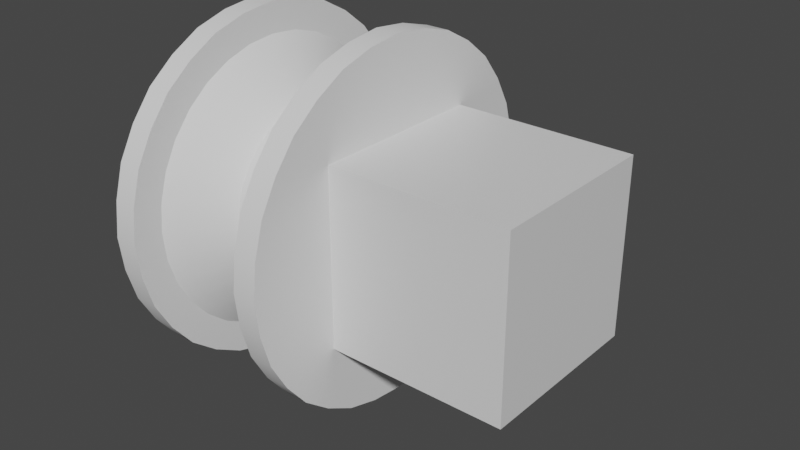 # Source: roller.blend  (saved by Blender 2.92.15; exported with 4.5.12 LTS)
import bpy
from mathutils import Matrix  # noqa: F401  (used for matrix-valued properties, if any)

bpy.ops.wm.read_factory_settings(use_empty=True)
scene = bpy.context.scene
scene.name = 'Scene'

# ---- collections
col_collection = bpy.data.collections.new('Collection'); scene.collection.children.link(col_collection)

# ---- materials (node trees are filled in below, after node groups)
mat_material = bpy.data.materials.new('Material')
mat_material.alpha_threshold = 0.0
mat_material.use_transparent_shadow = False
mat_material.line_color = (0.0, 0.0, 0.0, 1.0)

# ---- node groups
ng_auto_smooth = bpy.data.node_groups.new('Auto Smooth', 'GeometryNodeTree')
_s = ng_auto_smooth.interface.new_socket(name='Geometry', in_out='OUTPUT', socket_type='NodeSocketGeometry')
_s = ng_auto_smooth.interface.new_socket(name='Geometry', in_out='INPUT', socket_type='NodeSocketGeometry')
_s = ng_auto_smooth.interface.new_socket(name='Angle', in_out='INPUT', socket_type='NodeSocketFloat')
_s.subtype = 'ANGLE'
_s.min_value = 0.0
_s.max_value = 3.142
ng_auto_smooth.is_modifier = True
_N = ng_auto_smooth.nodes; _L = ng_auto_smooth.links
n0 = _N.new('NodeGroupOutput'); n0.name = 'Group Output'; n0.location = (480, -100)
n1 = _N.new('NodeGroupInput'); n1.name = 'Group Input'; n1.location = (-420, -300)
n2 = _N.new('NodeGroupInput'); n2.name = 'Group Input.001'; n2.location = (-60, -100)
n3 = _N.new('GeometryNodeSetShadeSmooth'); n3.name = 'Set Shade Smooth'; n3.location = (120, -100)
n3.domain = 'EDGE'
n4 = _N.new('GeometryNodeSetShadeSmooth'); n4.name = 'Set Shade Smooth.001'; n4.location = (300, -100)
n5 = _N.new('GeometryNodeInputMeshEdgeAngle'); n5.name = 'Edge Angle'; n5.location = (-420, -220)
n6 = _N.new('GeometryNodeInputEdgeSmooth'); n6.name = 'Is Edge Smooth'; n6.location = (-60, -160)
n7 = _N.new('GeometryNodeInputShadeSmooth'); n7.name = 'Is Face Smooth'; n7.location = (-240, -340)
n8 = _N.new('FunctionNodeBooleanMath'); n8.name = 'Boolean Math'; n8.location = (-60, -220)
n9 = _N.new('FunctionNodeCompare'); n9.name = 'Compare'; n9.location = (-240, -180)
n9.operation = 'LESS_EQUAL'
_L.new(n5.outputs[0], n9.inputs[0])
_L.new(n4.outputs[0], n0.inputs[0])
_L.new(n1.outputs[1], n9.inputs[1])
_L.new(n9.outputs[0], n8.inputs[0])
_L.new(n7.outputs[0], n8.inputs[1])
_L.new(n2.outputs[0], n3.inputs[0])
_L.new(n6.outputs[0], n3.inputs[1])
_L.new(n3.outputs[0], n4.inputs[0])
_L.new(n8.outputs[0], n3.inputs[2])
n0.is_active_output = True

# ---- material node trees
mat_material.use_nodes = True; mat_material.node_tree.nodes.clear()
_N = mat_material.node_tree.nodes; _L = mat_material.node_tree.links
n0 = _N.new('ShaderNodeOutputMaterial'); n0.name = 'Material Output'; n0.location = (300, 300)
n1 = _N.new('ShaderNodeBsdfPrincipled'); n1.name = 'Principled BSDF'; n1.location = (10, 300)
n1.distribution = 'GGX'
n1.subsurface_method = 'BURLEY'
n1.inputs[2].default_value = 0.4
n1.inputs[3].default_value = 1.45
n1.inputs[27].default_value = (0.0, 0.0, 0.0, 1.0)
n1.inputs[28].default_value = 1.0
_L.new(n1.outputs[0], n0.inputs[0])
n0.is_active_output = True

# ---- world
world_world = bpy.data.worlds.new('World'); scene.world = world_world
world_world.use_nodes = True; world_world.node_tree.nodes.clear()
_N = world_world.node_tree.nodes; _L = world_world.node_tree.links
n0 = _N.new('ShaderNodeOutputWorld'); n0.name = 'World Output'; n0.location = (300, 300)
n1 = _N.new('ShaderNodeBackground'); n1.name = 'Background'; n1.location = (10, 300)
n1.inputs[0].default_value = (0.05088, 0.05088, 0.05088, 1.0)
_L.new(n1.outputs[0], n0.inputs[0])
n0.is_active_output = True
world_world.color = (0.05088, 0.05088, 0.05088)
world_world.use_sun_shadow = False
world_world.sun_shadow_jitter_overblur = 0.0

# ---- meshes
me_cube = bpy.data.meshes.new('Cube')
me_cube.from_pydata([(0.5, 0.5, 0.5), (0.5, 0.5, -0.5), (0.5, -0.5, 0.5), (0.5, -0.5, -0.5), (-0.5171, 0.5, 0.5), (-0.5171, 0.5, -0.5), (-0.5171, -0.5, 0.5), (-0.5171, -0.5, -0.5), (-1.5, 0.5, 0.5), (-1.5, 0.5, -0.5), (-1.5, -0.5, 0.5), (-1.5, -0.5, -0.5), (-1.427, 0.5, -0.5), (-1.427, -0.5, -0.5), (-1.427, -0.5, 0.5), (-1.427, 0.5, 0.5)], [], [(0, 4, 6, 2), (3, 2, 6, 7), (7, 6, 4, 5), (5, 1, 3, 7), (1, 0, 2, 3), (5, 4, 0, 1), (11, 9, 8, 10), (13, 14, 15, 12), (8, 9, 12, 15), (9, 11, 13, 12), (10, 8, 15, 14), (11, 10, 14, 13)])
_uv = me_cube.uv_layers.new(name='UVMap')
_uv.uv.foreach_set('vector', [0.625, 0.5, 0.875, 0.5, 0.875, 0.75, 0.625, 0.75, 0.375, 0.75, 0.625, 0.75, 0.625, 1.0, 0.375, 1.0, 0.375, 0.0, 0.625, 0.0, 0.625, 0.25, 0.375, 0.25, 0.125, 0.5, 0.375, 0.5, 0.375, 0.75, 0.125, 0.75, 0.375, 0.5, 0.625, 0.5, 0.625, 0.75, 0.375, 0.75, 0.375, 0.25, 0.625, 0.25, 0.625, 0.5, 0.375, 0.5, 0.375, 0.0, 0.375, 0.25, 0.625, 0.25, 0.625, 0.0, 0.375, 0.0, 0.625, 0.0, 0.625, 0.25, 0.375, 0.25, 0.625, 0.25, 0.375, 0.25, 0.375, 0.25, 0.625, 0.25, 0.375, 0.25, 0.375, 0.0, 0.375, 0.0, 0.375, 0.25, 0.625, 0.0, 0.625, 0.25, 0.625, 0.25, 0.625, 0.0, 0.375, 0.0, 0.625, 0.0, 0.625, 0.0, 0.375, 0.0])
me_cube.materials.append(mat_material)
me_cube.use_remesh_preserve_volume = False
me_cube.use_remesh_preserve_attributes = False
me_cube.use_mirror_vertex_groups = False
me_cube.update()
me_cylinder = bpy.data.meshes.new('Cylinder')
me_cylinder.from_pydata([(1.705e-07, 1.003, -0.1456), (-1.941e-07, 1.003, -0.01151), (0.1951, 0.9808, -0.1456), (0.1951, 0.9808, -0.01151), (0.3839, 0.9268, -0.1456), (0.3839, 0.9268, -0.01151), (0.5556, 0.8315, -0.1456), (0.5556, 0.8315, -0.01151), (0.7093, 0.7093, -0.1456), (0.7093, 0.7093, -0.01151), (0.8315, 0.5556, -0.1456), (0.8315, 0.5556, -0.01151), (0.9268, 0.3839, -0.1456), (0.9268, 0.3839, -0.01151), (0.9808, 0.1951, -0.1456), (0.9808, 0.1951, -0.01151), (1.003, -4.505e-08, -0.1456), (1.003, 2.065e-07, -0.01151), (0.9808, -0.1951, -0.1456), (0.9808, -0.1951, -0.01151), (0.9268, -0.3839, -0.1456), (0.9268, -0.3839, -0.01151), (0.8315, -0.5556, -0.1456), (0.8315, -0.5556, -0.01151), (0.7093, -0.7093, -0.1456), (0.7093, -0.7093, -0.01151), (0.5556, -0.8315, -0.1456), (0.5556, -0.8315, -0.01151), (0.3839, -0.9268, -0.1456), (0.3839, -0.9268, -0.01151), (0.1951, -0.9808, -0.1456), (0.1951, -0.9808, -0.01151), (-1.564e-07, -1.003, -0.1456), (-5.209e-07, -1.003, -0.01151), (-0.1951, -0.9808, -0.1456), (-0.1951, -0.9808, -0.01151), (-0.3839, -0.9268, -0.1456), (-0.3839, -0.9268, -0.01151), (-0.5556, -0.8315, -0.1456), (-0.5556, -0.8315, -0.01151), (-0.7093, -0.7093, -0.1456), (-0.7093, -0.7093, -0.01151), (-0.8315, -0.5556, -0.1456), (-0.8315, -0.5556, -0.01151), (-0.9268, -0.3839, -0.1456), (-0.9268, -0.3839, -0.01151), (-0.9808, -0.1951, -0.1456), (-0.9808, -0.1951, -0.01151), (-1.003, 8.478e-07, -0.1456), (-1.003, 1.099e-06, -0.01151), (-0.9808, 0.1951, -0.1456), (-0.9808, 0.1951, -0.01151), (-0.9268, 0.3839, -0.1456), (-0.9268, 0.3839, -0.01151), (-0.8315, 0.5556, -0.1456), (-0.8315, 0.5556, -0.01151), (-0.7093, 0.7093, -0.1456), (-0.7093, 0.7093, -0.01151), (-0.5556, 0.8315, -0.1456), (-0.5556, 0.8315, -0.01151), (-0.3839, 0.9268, -0.1456), (-0.3839, 0.9268, -0.01151), (-0.1951, 0.9808, -0.1456), (-0.1951, 0.9808, -0.01151), (6.097e-09, 1.003, -0.9898), (-3.584e-07, 1.003, -0.8557), (0.1951, 0.9808, -0.9898), (0.1951, 0.9808, -0.8557), (0.3839, 0.9268, -0.9898), (0.3839, 0.9268, -0.8557), (0.5556, 0.8315, -0.9898), (0.5556, 0.8315, -0.8557), (0.7093, 0.7093, -0.9898), (0.7093, 0.7093, -0.8557), (0.8315, 0.5556, -0.9898), (0.8315, 0.5556, -0.8557), (0.9268, 0.3839, -0.9898), (0.9268, 0.3839, -0.8557), (0.9808, 0.1951, -0.9898), (0.9808, 0.1951, -0.8557), (1.003, 6.837e-08, -0.9898), (1.003, 3.199e-07, -0.8557), (0.9808, -0.1951, -0.9898), (0.9808, -0.1951, -0.8557), (0.9268, -0.3839, -0.9898), (0.9268, -0.3839, -0.8557), (0.8315, -0.5556, -0.9898), (0.8315, -0.5556, -0.8557), (0.7093, -0.7093, -0.9898), (0.7093, -0.7093, -0.8557), (0.5556, -0.8315, -0.9898), (0.5556, -0.8315, -0.8557), (0.3839, -0.9268, -0.9898), (0.3839, -0.9268, -0.8557), (0.1951, -0.9808, -0.9898), (0.1951, -0.9808, -0.8557), (-3.208e-07, -1.003, -0.9898), (-6.853e-07, -1.003, -0.8557), (-0.1951, -0.9808, -0.9898), (-0.1951, -0.9808, -0.8557), (-0.3839, -0.9268, -0.9898), (-0.3839, -0.9268, -0.8557), (-0.5556, -0.8315, -0.9898), (-0.5556, -0.8315, -0.8557), (-0.7093, -0.7093, -0.9898), (-0.7093, -0.7093, -0.8557), (-0.8315, -0.5556, -0.9898), (-0.8315, -0.5556, -0.8557), (-0.9268, -0.3839, -0.9898), (-0.9268, -0.3839, -0.8557), (-0.9808, -0.1951, -0.9898), (-0.9808, -0.1951, -0.8557), (-1.003, 9.613e-07, -0.9898), (-1.003, 1.213e-06, -0.8557), (-0.9808, 0.1951, -0.9898), (-0.9808, 0.1951, -0.8557), (-0.9268, 0.3839, -0.9898), (-0.9268, 0.3839, -0.8557), (-0.8315, 0.5556, -0.9898), (-0.8315, 0.5556, -0.8557), (-0.7093, 0.7093, -0.9898), (-0.7093, 0.7093, -0.8557), (-0.5556, 0.8315, -0.9898), (-0.5556, 0.8315, -0.8557), (-0.3839, 0.9268, -0.9898), (-0.3839, 0.9268, -0.8557), (-0.1951, 0.9808, -0.9898), (-0.1951, 0.9808, -0.8557), (1.154e-08, 0.7432, -0.9898), (0.145, 0.7289, -0.9898), (0.2844, 0.6866, -0.9898), (0.4129, 0.6179, -0.9898), (0.5255, 0.5255, -0.9898), (0.6179, 0.4129, -0.9898), (0.6866, 0.2844, -0.9898), (0.7289, 0.145, -0.9898), (0.7432, 1.442e-07, -0.9898), (0.7289, -0.145, -0.9898), (0.6866, -0.2844, -0.9898), (0.6179, -0.4129, -0.9898), (0.5255, -0.5255, -0.9898), (0.4129, -0.6179, -0.9898), (0.2844, -0.6866, -0.9898), (0.145, -0.7289, -0.9898), (-2.306e-07, -0.7432, -0.9898), (-0.145, -0.7289, -0.9898), (-0.2844, -0.6866, -0.9898), (-0.4129, -0.6179, -0.9898), (-0.5255, -0.5255, -0.9898), (-0.6179, -0.4129, -0.9898), (-0.6866, -0.2844, -0.9898), (-0.7289, -0.145, -0.9898), (-0.7432, 8.058e-07, -0.9898), (-0.7289, 0.145, -0.9898), (-0.6866, 0.2844, -0.9898), (-0.6179, 0.4129, -0.9898), (-0.5255, 0.5255, -0.9898), (-0.4129, 0.618, -0.9898), (-0.2844, 0.6866, -0.9898), (-0.145, 0.7289, -0.9898), (2.301e-08, 0.6337, -0.949), (0.1236, 0.6215, -0.949), (0.2425, 0.5854, -0.949), (0.352, 0.5269, -0.949), (0.4481, 0.4481, -0.949), (0.5269, 0.3521, -0.949), (0.5854, 0.2425, -0.949), (0.6215, 0.1236, -0.949), (0.6337, 1.665e-07, -0.949), (0.6215, -0.1236, -0.949), (0.5854, -0.2425, -0.949), (0.5269, -0.352, -0.949), (0.4481, -0.4481, -0.949), (0.352, -0.5269, -0.949), (0.2425, -0.5854, -0.949), (0.1236, -0.6215, -0.949), (-1.835e-07, -0.6337, -0.949), (-0.1236, -0.6215, -0.949), (-0.2425, -0.5854, -0.949), (-0.3521, -0.5269, -0.949), (-0.4481, -0.4481, -0.949), (-0.5269, -0.352, -0.949), (-0.5854, -0.2425, -0.949), (-0.6215, -0.1236, -0.949), (-0.6337, 7.305e-07, -0.949), (-0.6215, 0.1236, -0.949), (-0.5854, 0.2425, -0.949), (-0.5269, 0.3521, -0.949), (-0.4481, 0.4481, -0.949), (-0.352, 0.5269, -0.949), (-0.2425, 0.5854, -0.949), (-0.1236, 0.6215, -0.949), (1.395e-07, 0.8316, -0.1456), (0.1622, 0.8156, -0.1456), (0.3183, 0.7683, -0.1456), (0.462, 0.6915, -0.1456), (0.588, 0.588, -0.1456), (0.6915, 0.462, -0.1456), (0.7683, 0.3182, -0.1456), (0.8156, 0.1622, -0.1456), (0.8316, 2.565e-08, -0.1456), (0.8156, -0.1622, -0.1456), (0.7683, -0.3182, -0.1456), (0.6915, -0.462, -0.1456), (0.588, -0.588, -0.1456), (0.462, -0.6915, -0.1456), (0.3182, -0.7683, -0.1456), (0.1622, -0.8156, -0.1456), (-1.315e-07, -0.8316, -0.1456), (-0.1622, -0.8156, -0.1456), (-0.3183, -0.7683, -0.1456), (-0.462, -0.6915, -0.1456), (-0.588, -0.588, -0.1456), (-0.6915, -0.462, -0.1456), (-0.7683, -0.3182, -0.1456), (-0.8156, -0.1622, -0.1456), (-0.8316, 7.659e-07, -0.1456), (-0.8156, 0.1622, -0.1456), (-0.7683, 0.3183, -0.1456), (-0.6915, 0.462, -0.1456), (-0.588, 0.588, -0.1456), (-0.462, 0.6915, -0.1456), (-0.3182, 0.7683, -0.1456), (-0.1622, 0.8156, -0.1456), (-3.227e-07, 0.8316, -0.8557), (0.1622, 0.8156, -0.8557), (0.3182, 0.7683, -0.8557), (0.462, 0.6915, -0.8557), (0.588, 0.588, -0.8557), (0.6915, 0.462, -0.8557), (0.7683, 0.3183, -0.8557), (0.8156, 0.1622, -0.8557), (0.8316, 3.445e-07, -0.8557), (0.8156, -0.1622, -0.8557), (0.7683, -0.3182, -0.8557), (0.6915, -0.462, -0.8557), (0.588, -0.588, -0.8557), (0.462, -0.6915, -0.8557), (0.3182, -0.7683, -0.8557), (0.1622, -0.8156, -0.8557), (-5.936e-07, -0.8316, -0.8557), (-0.1622, -0.8156, -0.8557), (-0.3183, -0.7683, -0.8557), (-0.462, -0.6915, -0.8557), (-0.588, -0.588, -0.8557), (-0.6915, -0.462, -0.8557), (-0.7683, -0.3182, -0.8557), (-0.8156, -0.1622, -0.8557), (-0.8316, 1.085e-06, -0.8557), (-0.8156, 0.1622, -0.8557), (-0.7683, 0.3183, -0.8557), (-0.6915, 0.462, -0.8557), (-0.588, 0.5881, -0.8557), (-0.462, 0.6915, -0.8557), (-0.3182, 0.7683, -0.8557), (-0.1622, 0.8156, -0.8557), (5.279e-08, 0.5189, -0.371), (0.1012, 0.5089, -0.371), (0.1986, 0.4794, -0.371), (0.2883, 0.4315, -0.371), (0.3669, 0.3669, -0.371), (0.4315, 0.2883, -0.371), (0.4794, 0.1986, -0.371), (0.5089, 0.1012, -0.371), (0.5189, 1.647e-07, -0.371), (0.5089, -0.1012, -0.371), (0.4794, -0.1986, -0.371), (0.4315, -0.2883, -0.371), (0.3669, -0.3669, -0.371), (0.2883, -0.4315, -0.371), (0.1986, -0.4794, -0.371), (0.1012, -0.5089, -0.371), (-1.163e-07, -0.5189, -0.371), (-0.1012, -0.5089, -0.371), (-0.1986, -0.4794, -0.371), (-0.2883, -0.4315, -0.371), (-0.3669, -0.3669, -0.371), (-0.4315, -0.2883, -0.371), (-0.4794, -0.1986, -0.371), (-0.5089, -0.1012, -0.371), (-0.5189, 6.265e-07, -0.371), (-0.5089, 0.1012, -0.371), (-0.4794, 0.1986, -0.371), (-0.4315, 0.2883, -0.371), (-0.3669, 0.3669, -0.371), (-0.2883, 0.4315, -0.371), (-0.1986, 0.4794, -0.371), (-0.1012, 0.5089, -0.371), (0.1012, 0.5089, -0.6303), (-1.998e-07, 0.5189, -0.6303), (0.1986, 0.4794, -0.6303), (0.2883, 0.4315, -0.6303), (0.3669, 0.3669, -0.6303), (0.4315, 0.2883, -0.6303), (0.4794, 0.1986, -0.6303), (0.5089, 0.1012, -0.6303), (0.5189, 3.389e-07, -0.6303), (0.5089, -0.1012, -0.6303), (0.4794, -0.1986, -0.6303), (0.4315, -0.2883, -0.6303), (0.3669, -0.3669, -0.6303), (0.2883, -0.4315, -0.6303), (0.1986, -0.4794, -0.6303), (0.1012, -0.5089, -0.6303), (-3.689e-07, -0.5189, -0.6303), (-0.1012, -0.5089, -0.6303), (-0.1986, -0.4794, -0.6303), (-0.2883, -0.4315, -0.6303), (-0.3669, -0.3669, -0.6303), (-0.4315, -0.2883, -0.6303), (-0.4794, -0.1986, -0.6303), (-0.5089, -0.1012, -0.6303), (-0.5189, 8.008e-07, -0.6303), (-0.5089, 0.1012, -0.6303), (-0.4794, 0.1986, -0.6303), (-0.4315, 0.2883, -0.6303), (-0.3669, 0.3669, -0.6303), (-0.2883, 0.4315, -0.6303), (-0.1986, 0.4794, -0.6303), (-0.1012, 0.5089, -0.6303)], [], [(0, 1, 3, 2), (2, 3, 5, 4), (4, 5, 7, 6), (6, 7, 9, 8), (8, 9, 11, 10), (10, 11, 13, 12), (12, 13, 15, 14), (14, 15, 17, 16), (16, 17, 19, 18), (18, 19, 21, 20), (20, 21, 23, 22), (22, 23, 25, 24), (24, 25, 27, 26), (26, 27, 29, 28), (28, 29, 31, 30), (30, 31, 33, 32), (32, 33, 35, 34), (34, 35, 37, 36), (36, 37, 39, 38), (38, 39, 41, 40), (40, 41, 43, 42), (42, 43, 45, 44), (44, 45, 47, 46), (46, 47, 49, 48), (48, 49, 51, 50), (50, 51, 53, 52), (52, 53, 55, 54), (54, 55, 57, 56), (56, 57, 59, 58), (58, 59, 61, 60), (3, 1, 63, 61, 59, 57, 55, 53, 51, 49, 47, 45, 43, 41, 39, 37, 35, 33, 31, 29, 27, 25, 23, 21, 19, 17, 15, 13, 11, 9, 7, 5), (60, 61, 63, 62), (62, 63, 1, 0), (0, 2, 4, 6, 8, 10, 12, 14, 16, 18, 20, 22, 24, 26, 28, 30, 32, 34, 36, 38, 40, 42, 44, 46, 48, 50, 52, 54, 56, 58, 60, 62), (64, 65, 67, 66), (66, 67, 69, 68), (68, 69, 71, 70), (70, 71, 73, 72), (72, 73, 75, 74), (74, 75, 77, 76), (76, 77, 79, 78), (78, 79, 81, 80), (80, 81, 83, 82), (82, 83, 85, 84), (84, 85, 87, 86), (86, 87, 89, 88), (88, 89, 91, 90), (90, 91, 93, 92), (92, 93, 95, 94), (94, 95, 97, 96), (96, 97, 99, 98), (98, 99, 101, 100), (100, 101, 103, 102), (102, 103, 105, 104), (104, 105, 107, 106), (106, 107, 109, 108), (108, 109, 111, 110), (110, 111, 113, 112), (112, 113, 115, 114), (114, 115, 117, 116), (116, 117, 119, 118), (118, 119, 121, 120), (120, 121, 123, 122), (122, 123, 125, 124), (67, 65, 127, 125, 123, 121, 119, 117, 115, 113, 111, 109, 107, 105, 103, 101, 99, 97, 95, 93, 91, 89, 87, 85, 83, 81, 79, 77, 75, 73, 71, 69), (124, 125, 127, 126), (126, 127, 65, 64), (70, 72, 132, 131), (88, 90, 141, 140), (106, 108, 150, 149), (124, 126, 159, 158), (80, 82, 137, 136), (98, 100, 146, 145), (116, 118, 155, 154), (72, 74, 133, 132), (90, 92, 142, 141), (108, 110, 151, 150), (64, 66, 129, 128), (126, 64, 128, 159), (82, 84, 138, 137), (100, 102, 147, 146), (118, 120, 156, 155), (74, 76, 134, 133), (92, 94, 143, 142), (110, 112, 152, 151), (66, 68, 130, 129), (84, 86, 139, 138), (102, 104, 148, 147), (120, 122, 157, 156), (76, 78, 135, 134), (94, 96, 144, 143), (112, 114, 153, 152), (68, 70, 131, 130), (86, 88, 140, 139), (104, 106, 149, 148), (122, 124, 158, 157), (78, 80, 136, 135), (96, 98, 145, 144), (114, 116, 154, 153), (135, 136, 168, 167), (149, 150, 182, 181), (136, 137, 169, 168), (150, 151, 183, 182), (137, 138, 170, 169), (151, 152, 184, 183), (138, 139, 171, 170), (152, 153, 185, 184), (139, 140, 172, 171), (153, 154, 186, 185), (140, 141, 173, 172), (154, 155, 187, 186), (141, 142, 174, 173), (128, 129, 161, 160), (155, 156, 188, 187), (142, 143, 175, 174), (129, 130, 162, 161), (156, 157, 189, 188), (143, 144, 176, 175), (130, 131, 163, 162), (157, 158, 190, 189), (144, 145, 177, 176), (131, 132, 164, 163), (158, 159, 191, 190), (145, 146, 178, 177), (132, 133, 165, 164), (159, 128, 160, 191), (146, 147, 179, 178), (133, 134, 166, 165), (147, 148, 180, 179), (134, 135, 167, 166), (148, 149, 181, 180), (160, 161, 162, 163, 164, 165, 166, 167, 168, 169, 170, 171, 172, 173, 174, 175, 176, 177, 178, 179, 180, 181, 182, 183, 184, 185, 186, 187, 188, 189, 190, 191), (192, 223, 222, 221, 220, 219, 218, 217, 216, 215, 214, 213, 212, 211, 210, 209, 208, 207, 206, 205, 204, 203, 202, 201, 200, 199, 198, 197, 196, 195, 194, 193), (225, 226, 227, 228, 229, 230, 231, 232, 233, 234, 235, 236, 237, 238, 239, 240, 241, 242, 243, 244, 245, 246, 247, 248, 249, 250, 251, 252, 253, 254, 255, 224), (238, 237, 301, 302), (211, 212, 276, 275), (239, 238, 302, 303), (212, 213, 277, 276), (240, 239, 303, 304), (213, 214, 278, 277), (241, 240, 304, 305), (214, 215, 279, 278), (242, 241, 305, 306), (215, 216, 280, 279), (243, 242, 306, 307), (216, 217, 281, 280), (244, 243, 307, 308), (217, 218, 282, 281), (245, 244, 308, 309), (218, 219, 283, 282), (192, 193, 257, 256), (246, 245, 309, 310), (219, 220, 284, 283), (193, 194, 258, 257), (247, 246, 310, 311), (220, 221, 285, 284), (194, 195, 259, 258), (248, 247, 311, 312), (221, 222, 286, 285), (195, 196, 260, 259), (249, 248, 312, 313), (222, 223, 287, 286), (196, 197, 261, 260), (250, 249, 313, 314), (223, 192, 256, 287), (197, 198, 262, 261), (251, 250, 314, 315), (225, 224, 289, 288), (198, 199, 263, 262), (252, 251, 315, 316), (226, 225, 288, 290), (199, 200, 264, 263), (253, 252, 316, 317), (227, 226, 290, 291), (200, 201, 265, 264), (254, 253, 317, 318), (228, 227, 291, 292), (201, 202, 266, 265), (255, 254, 318, 319), (229, 228, 292, 293), (202, 203, 267, 266), (224, 255, 319, 289), (230, 229, 293, 294), (203, 204, 268, 267), (231, 230, 294, 295), (204, 205, 269, 268), (232, 231, 295, 296), (205, 206, 270, 269), (233, 232, 296, 297), (206, 207, 271, 270), (234, 233, 297, 298), (207, 208, 272, 271), (235, 234, 298, 299), (208, 209, 273, 272), (236, 235, 299, 300), (209, 210, 274, 273), (237, 236, 300, 301), (210, 211, 275, 274), (258, 259, 291, 290), (259, 260, 292, 291), (260, 261, 293, 292), (261, 262, 294, 293), (262, 263, 295, 294), (263, 264, 296, 295), (264, 265, 297, 296), (265, 266, 298, 297), (266, 267, 299, 298), (267, 268, 300, 299), (268, 269, 301, 300), (269, 270, 302, 301), (270, 271, 303, 302), (271, 272, 304, 303), (272, 273, 305, 304), (273, 274, 306, 305), (274, 275, 307, 306), (275, 276, 308, 307), (276, 277, 309, 308), (277, 278, 310, 309), (278, 279, 311, 310), (279, 280, 312, 311), (280, 281, 313, 312), (281, 282, 314, 313), (282, 283, 315, 314), (283, 284, 316, 315), (284, 285, 317, 316), (285, 286, 318, 317), (286, 287, 319, 318), (287, 256, 289, 319), (256, 257, 288, 289), (257, 258, 290, 288)])
me_cylinder.polygons.foreach_set('use_smooth', [True] * 230)
_k = set([(128, 129), (128, 159), (129, 130), (130, 131), (131, 132), (132, 133), (133, 134), (134, 135), (135, 136), (136, 137), (137, 138), (138, 139), (139, 140), (140, 141), (141, 142), (142, 143), (143, 144), (144, 145), (145, 146), (146, 147), (147, 148), (148, 149), (149, 150), (150, 151), (151, 152), (152, 153), (153, 154), (154, 155), (155, 156), (156, 157), (157, 158), (158, 159), (160, 161), (160, 191), (161, 162), (162, 163), (163, 164), (164, 165), (165, 166), (166, 167), (167, 168), (168, 169), (169, 170), (170, 171), (171, 172), (172, 173), (173, 174), (174, 175), (175, 176), (176, 177), (177, 178), (178, 179), (179, 180), (180, 181), (181, 182), (182, 183), (183, 184), (184, 185), (185, 186), (186, 187), (187, 188), (188, 189), (189, 190), (190, 191)])
me_cylinder.attributes.new('sharp_edge', 'BOOLEAN', 'EDGE').data.foreach_set('value', [ (min(e.vertices), max(e.vertices)) in _k for e in me_cylinder.edges])
_uv = me_cylinder.uv_layers.new(name='UVMap')
_uv.uv.foreach_set('vector', [1.0, 0.5, 1.0, 1.0, 0.9688, 1.0, 0.9688, 0.5, 0.9688, 0.5, 0.9688, 1.0, 0.9375, 1.0, 0.9375, 0.5, 0.9375, 0.5, 0.9375, 1.0, 0.9062, 1.0, 0.9062, 0.5, 0.9062, 0.5, 0.9062, 1.0, 0.875, 1.0, 0.875, 0.5, 0.875, 0.5, 0.875, 1.0, 0.8438, 1.0, 0.8438, 0.5, 0.8438, 0.5, 0.8438, 1.0, 0.8125, 1.0, 0.8125, 0.5, 0.8125, 0.5, 0.8125, 1.0, 0.7812, 1.0, 0.7812, 0.5, 0.7812, 0.5, 0.7812, 1.0, 0.75, 1.0, 0.75, 0.5, 0.75, 0.5, 0.75, 1.0, 0.7188, 1.0, 0.7188, 0.5, 0.7188, 0.5, 0.7188, 1.0, 0.6875, 1.0, 0.6875, 0.5, 0.6875, 0.5, 0.6875, 1.0, 0.6562, 1.0, 0.6562, 0.5, 0.6562, 0.5, 0.6562, 1.0, 0.625, 1.0, 0.625, 0.5, 0.625, 0.5, 0.625, 1.0, 0.5938, 1.0, 0.5938, 0.5, 0.5938, 0.5, 0.5938, 1.0, 0.5625, 1.0, 0.5625, 0.5, 0.5625, 0.5, 0.5625, 1.0, 0.5312, 1.0, 0.5312, 0.5, 0.5312, 0.5, 0.5312, 1.0, 0.5, 1.0, 0.5, 0.5, 0.5, 0.5, 0.5, 1.0, 0.4688, 1.0, 0.4688, 0.5, 0.4688, 0.5, 0.4688, 1.0, 0.4375, 1.0, 0.4375, 0.5, 0.4375, 0.5, 0.4375, 1.0, 0.4062, 1.0, 0.4062, 0.5, 0.4062, 0.5, 0.4062, 1.0, 0.375, 1.0, 0.375, 0.5, 0.375, 0.5, 0.375, 1.0, 0.3438, 1.0, 0.3438, 0.5, 0.3438, 0.5, 0.3438, 1.0, 0.3125, 1.0, 0.3125, 0.5, 0.3125, 0.5, 0.3125, 1.0, 0.2812, 1.0, 0.2812, 0.5, 0.2812, 0.5, 0.2812, 1.0, 0.25, 1.0, 0.25, 0.5, 0.25, 0.5, 0.25, 1.0, 0.2188, 1.0, 0.2188, 0.5, 0.2188, 0.5, 0.2188, 1.0, 0.1875, 1.0, 0.1875, 0.5, 0.1875, 0.5, 0.1875, 1.0, 0.1562, 1.0, 0.1562, 0.5, 0.1562, 0.5, 0.1562, 1.0, 0.125, 1.0, 0.125, 0.5, 0.125, 0.5, 0.125, 1.0, 0.09375, 1.0, 0.09375, 0.5, 0.09375, 0.5, 0.09375, 1.0, 0.0625, 1.0, 0.0625, 0.5, 0.2968, 0.4854, 0.25, 0.49, 0.2032, 0.4854, 0.1582, 0.4717, 0.1167, 0.4496, 0.08029, 0.4197, 0.05045, 0.3833, 0.02827, 0.3418, 0.01461, 0.2968, 0.01, 0.25, 0.01461, 0.2032, 0.02827, 0.1582, 0.05045, 0.1167, 0.08029, 0.08029, 0.1167, 0.05045, 0.1582, 0.02827, 0.2032, 0.01461, 0.25, 0.01, 0.2968, 0.01461, 0.3418, 0.02827, 0.3833, 0.05045, 0.4197, 0.08029, 0.4496, 0.1167, 0.4717, 0.1582, 0.4854, 0.2032, 0.49, 0.25, 0.4854, 0.2968, 0.4717, 0.3418, 0.4496, 0.3833, 0.4197, 0.4197, 0.3833, 0.4496, 0.3418, 0.4717, 0.0625, 0.5, 0.0625, 1.0, 0.03125, 1.0, 0.03125, 0.5, 0.03125, 0.5, 0.03125, 1.0, 0.0, 1.0, 0.0, 0.5, 0.75, 0.49, 0.7968, 0.4854, 0.8418, 0.4717, 0.8833, 0.4496, 0.9197, 0.4197, 0.9496, 0.3833, 0.9717, 0.3418, 0.9854, 0.2968, 0.99, 0.25, 0.9854, 0.2032, 0.9717, 0.1582, 0.9496, 0.1167, 0.9197, 0.08029, 0.8833, 0.05045, 0.8418, 0.02827, 0.7968, 0.01461, 0.75, 0.01, 0.7032, 0.01461, 0.6582, 0.02827, 0.6167, 0.05045, 0.5803, 0.08029, 0.5504, 0.1167, 0.5283, 0.1582, 0.5146, 0.2032, 0.51, 0.25, 0.5146, 0.2968, 0.5283, 0.3418, 0.5504, 0.3833, 0.5803, 0.4197, 0.6167, 0.4496, 0.6582, 0.4717, 0.7032, 0.4854, 1.0, 0.5, 1.0, 1.0, 0.9688, 1.0, 0.9688, 0.5, 0.9688, 0.5, 0.9688, 1.0, 0.9375, 1.0, 0.9375, 0.5, 0.9375, 0.5, 0.9375, 1.0, 0.9062, 1.0, 0.9062, 0.5, 0.9062, 0.5, 0.9062, 1.0, 0.875, 1.0, 0.875, 0.5, 0.875, 0.5, 0.875, 1.0, 0.8438, 1.0, 0.8438, 0.5, 0.8438, 0.5, 0.8438, 1.0, 0.8125, 1.0, 0.8125, 0.5, 0.8125, 0.5, 0.8125, 1.0, 0.7812, 1.0, 0.7812, 0.5, 0.7812, 0.5, 0.7812, 1.0, 0.75, 1.0, 0.75, 0.5, 0.75, 0.5, 0.75, 1.0, 0.7188, 1.0, 0.7188, 0.5, 0.7188, 0.5, 0.7188, 1.0, 0.6875, 1.0, 0.6875, 0.5, 0.6875, 0.5, 0.6875, 1.0, 0.6562, 1.0, 0.6562, 0.5, 0.6562, 0.5, 0.6562, 1.0, 0.625, 1.0, 0.625, 0.5, 0.625, 0.5, 0.625, 1.0, 0.5938, 1.0, 0.5938, 0.5, 0.5938, 0.5, 0.5938, 1.0, 0.5625, 1.0, 0.5625, 0.5, 0.5625, 0.5, 0.5625, 1.0, 0.5312, 1.0, 0.5312, 0.5, 0.5312, 0.5, 0.5312, 1.0, 0.5, 1.0, 0.5, 0.5, 0.5, 0.5, 0.5, 1.0, 0.4688, 1.0, 0.4688, 0.5, 0.4688, 0.5, 0.4688, 1.0, 0.4375, 1.0, 0.4375, 0.5, 0.4375, 0.5, 0.4375, 1.0, 0.4062, 1.0, 0.4062, 0.5, 0.4062, 0.5, 0.4062, 1.0, 0.375, 1.0, 0.375, 0.5, 0.375, 0.5, 0.375, 1.0, 0.3438, 1.0, 0.3438, 0.5, 0.3438, 0.5, 0.3438, 1.0, 0.3125, 1.0, 0.3125, 0.5, 0.3125, 0.5, 0.3125, 1.0, 0.2812, 1.0, 0.2812, 0.5, 0.2812, 0.5, 0.2812, 1.0, 0.25, 1.0, 0.25, 0.5, 0.25, 0.5, 0.25, 1.0, 0.2188, 1.0, 0.2188, 0.5, 0.2188, 0.5, 0.2188, 1.0, 0.1875, 1.0, 0.1875, 0.5, 0.1875, 0.5, 0.1875, 1.0, 0.1562, 1.0, 0.1562, 0.5, 0.1562, 0.5, 0.1562, 1.0, 0.125, 1.0, 0.125, 0.5, 0.125, 0.5, 0.125, 1.0, 0.09375, 1.0, 0.09375, 0.5, 0.09375, 0.5, 0.09375, 1.0, 0.0625, 1.0, 0.0625, 0.5, 0.2968, 0.4854, 0.25, 0.49, 0.2032, 0.4854, 0.1582, 0.4717, 0.1167, 0.4496, 0.08029, 0.4197, 0.05045, 0.3833, 0.02827, 0.3418, 0.01461, 0.2968, 0.01, 0.25, 0.01461, 0.2032, 0.02827, 0.1582, 0.05045, 0.1167, 0.08029, 0.08029, 0.1167, 0.05045, 0.1582, 0.02827, 0.2032, 0.01461, 0.25, 0.01, 0.2968, 0.01461, 0.3418, 0.02827, 0.3833, 0.05045, 0.4197, 0.08029, 0.4496, 0.1167, 0.4717, 0.1582, 0.4854, 0.2032, 0.49, 0.25, 0.4854, 0.2968, 0.4717, 0.3418, 0.4496, 0.3833, 0.4197, 0.4197, 0.3833, 0.4496, 0.3418, 0.4717, 0.0625, 0.5, 0.0625, 1.0, 0.03125, 1.0, 0.03125, 0.5, 0.03125, 0.5, 0.03125, 1.0, 0.0, 1.0, 0.0, 0.5, 0.9062, 0.5, 0.875, 0.5, 0.875, 0.5, 0.9062, 0.5, 0.625, 0.5, 0.5938, 0.5, 0.5938, 0.5, 0.625, 0.5, 0.3438, 0.5, 0.3125, 0.5, 0.3125, 0.5, 0.3438, 0.5, 0.0625, 0.5, 0.03125, 0.5, 0.03125, 0.5, 0.0625, 0.5, 0.75, 0.5, 0.7188, 0.5, 0.7188, 0.5, 0.75, 0.5, 0.4688, 0.5, 0.4375, 0.5, 0.4375, 0.5, 0.4688, 0.5, 0.1875, 0.5, 0.1562, 0.5, 0.1562, 0.5, 0.1875, 0.5, 0.875, 0.5, 0.8438, 0.5, 0.8438, 0.5, 0.875, 0.5, 0.5938, 0.5, 0.5625, 0.5, 0.5625, 0.5, 0.5938, 0.5, 0.3125, 0.5, 0.2812, 0.5, 0.2812, 0.5, 0.3125, 0.5, 1.0, 0.5, 0.9688, 0.5, 0.9688, 0.5, 1.0, 0.5, 0.03125, 0.5, 0.0, 0.5, 0.0, 0.5, 0.03125, 0.5, 0.7188, 0.5, 0.6875, 0.5, 0.6875, 0.5, 0.7188, 0.5, 0.4375, 0.5, 0.4062, 0.5, 0.4062, 0.5, 0.4375, 0.5, 0.1562, 0.5, 0.125, 0.5, 0.125, 0.5, 0.1562, 0.5, 0.8438, 0.5, 0.8125, 0.5, 0.8125, 0.5, 0.8438, 0.5, 0.5625, 0.5, 0.5312, 0.5, 0.5312, 0.5, 0.5625, 0.5, 0.2812, 0.5, 0.25, 0.5, 0.25, 0.5, 0.2812, 0.5, 0.9688, 0.5, 0.9375, 0.5, 0.9375, 0.5, 0.9688, 0.5, 0.6875, 0.5, 0.6562, 0.5, 0.6562, 0.5, 0.6875, 0.5, 0.4062, 0.5, 0.375, 0.5, 0.375, 0.5, 0.4062, 0.5, 0.125, 0.5, 0.09375, 0.5, 0.09375, 0.5, 0.125, 0.5, 0.8125, 0.5, 0.7812, 0.5, 0.7812, 0.5, 0.8125, 0.5, 0.5312, 0.5, 0.5, 0.5, 0.5, 0.5, 0.5312, 0.5, 0.25, 0.5, 0.2188, 0.5, 0.2188, 0.5, 0.25, 0.5, 0.9375, 0.5, 0.9062, 0.5, 0.9062, 0.5, 0.9375, 0.5, 0.6562, 0.5, 0.625, 0.5, 0.625, 0.5, 0.6562, 0.5, 0.375, 0.5, 0.3438, 0.5, 0.3438, 0.5, 0.375, 0.5, 0.09375, 0.5, 0.0625, 0.5, 0.0625, 0.5, 0.09375, 0.5, 0.7812, 0.5, 0.75, 0.5, 0.75, 0.5, 0.7812, 0.5, 0.5, 0.5, 0.4688, 0.5, 0.4688, 0.5, 0.5, 0.5, 0.2188, 0.5, 0.1875, 0.5, 0.1875, 0.5, 0.2188, 0.5, 0.7812, 0.5, 0.75, 0.5, 0.75, 0.5, 0.7812, 0.5, 0.3438, 0.5, 0.3125, 0.5, 0.3125, 0.5, 0.3438, 0.5, 0.75, 0.5, 0.7188, 0.5, 0.7188, 0.5, 0.75, 0.5, 0.3125, 0.5, 0.2812, 0.5, 0.2812, 0.5, 0.3125, 0.5, 0.7188, 0.5, 0.6875, 0.5, 0.6875, 0.5, 0.7188, 0.5, 0.2812, 0.5, 0.25, 0.5, 0.25, 0.5, 0.2812, 0.5, 0.6875, 0.5, 0.6562, 0.5, 0.6562, 0.5, 0.6875, 0.5, 0.25, 0.5, 0.2188, 0.5, 0.2188, 0.5, 0.25, 0.5, 0.6562, 0.5, 0.625, 0.5, 0.625, 0.5, 0.6562, 0.5, 0.2188, 0.5, 0.1875, 0.5, 0.1875, 0.5, 0.2188, 0.5, 0.625, 0.5, 0.5938, 0.5, 0.5938, 0.5, 0.625, 0.5, 0.1875, 0.5, 0.1562, 0.5, 0.1562, 0.5, 0.1875, 0.5, 0.5938, 0.5, 0.5625, 0.5, 0.5625, 0.5, 0.5938, 0.5, 1.0, 0.5, 0.9688, 0.5, 0.9688, 0.5, 1.0, 0.5, 0.1562, 0.5, 0.125, 0.5, 0.125, 0.5, 0.1562, 0.5, 0.5625, 0.5, 0.5312, 0.5, 0.5312, 0.5, 0.5625, 0.5, 0.9688, 0.5, 0.9375, 0.5, 0.9375, 0.5, 0.9688, 0.5, 0.125, 0.5, 0.09375, 0.5, 0.09375, 0.5, 0.125, 0.5, 0.5312, 0.5, 0.5, 0.5, 0.5, 0.5, 0.5312, 0.5, 0.9375, 0.5, 0.9062, 0.5, 0.9062, 0.5, 0.9375, 0.5, 0.09375, 0.5, 0.0625, 0.5, 0.0625, 0.5, 0.09375, 0.5, 0.5, 0.5, 0.4688, 0.5, 0.4688, 0.5, 0.5, 0.5, 0.9062, 0.5, 0.875, 0.5, 0.875, 0.5, 0.9062, 0.5, 0.0625, 0.5, 0.03125, 0.5, 0.03125, 0.5, 0.0625, 0.5, 0.4688, 0.5, 0.4375, 0.5, 0.4375, 0.5, 0.4688, 0.5, 0.875, 0.5, 0.8438, 0.5, 0.8438, 0.5, 0.875, 0.5, 0.03125, 0.5, 0.0, 0.5, 0.0, 0.5, 0.03125, 0.5, 0.4375, 0.5, 0.4062, 0.5, 0.4062, 0.5, 0.4375, 0.5, 0.8438, 0.5, 0.8125, 0.5, 0.8125, 0.5, 0.8438, 0.5, 0.4062, 0.5, 0.375, 0.5, 0.375, 0.5, 0.4062, 0.5, 0.8125, 0.5, 0.7812, 0.5, 0.7812, 0.5, 0.8125, 0.5, 0.375, 0.5, 0.3438, 0.5, 0.3438, 0.5, 0.375, 0.5, 0.0, 0.5, 0.9688, 0.5, 0.9375, 0.5, 0.9062, 0.5, 0.875, 0.5, 0.8438, 0.5, 0.8125, 0.5, 0.7812, 0.5, 0.75, 0.5, 0.7188, 0.5, 0.6875, 0.5, 0.6562, 0.5, 0.625, 0.5, 0.5938, 0.5, 0.5625, 0.5, 0.5312, 0.5, 0.5, 0.5, 0.4688, 0.5, 0.4375, 0.5, 0.4062, 0.5, 0.375, 0.5, 0.3438, 0.5, 0.3125, 0.5, 0.2812, 0.5, 0.25, 0.5, 0.2188, 0.5, 0.1875, 0.5, 0.1562, 0.5, 0.125, 0.5, 0.09375, 0.5, 0.0625, 0.5, 0.03125, 0.5, 0.75, 0.49, 0.7032, 0.4854, 0.6582, 0.4717, 0.6167, 0.4496, 0.5803, 0.4197, 0.5504, 0.3833, 0.5283, 0.3418, 0.5146, 0.2968, 0.51, 0.25, 0.5146, 0.2032, 0.5283, 0.1582, 0.5504, 0.1167, 0.5803, 0.08029, 0.6167, 0.05045, 0.6582, 0.02827, 0.7032, 0.01461, 0.75, 0.01, 0.7968, 0.01461, 0.8418, 0.02827, 0.8833, 0.05045, 0.9197, 0.08029, 0.9496, 0.1167, 0.9717, 0.1582, 0.9854, 0.2032, 0.99, 0.25, 0.9854, 0.2968, 0.9717, 0.3418, 0.9496, 0.3833, 0.9197, 0.4197, 0.8833, 0.4496, 0.8418, 0.4717, 0.7968, 0.4854, 0.2968, 0.4854, 0.3418, 0.4717, 0.3833, 0.4496, 0.4197, 0.4197, 0.4496, 0.3833, 0.4717, 0.3418, 0.4854, 0.2968, 0.49, 0.25, 0.4854, 0.2032, 0.4717, 0.1582, 0.4496, 0.1167, 0.4197, 0.08029, 0.3833, 0.05045, 0.3418, 0.02827, 0.2968, 0.01461, 0.25, 0.01, 0.2032, 0.01461, 0.1582, 0.02827, 0.1167, 0.05045, 0.08029, 0.08029, 0.05045, 0.1167, 0.02827, 0.1582, 0.01461, 0.2032, 0.01, 0.25, 0.01461, 0.2968, 0.02827, 0.3418, 0.05045, 0.3833, 0.08029, 0.4197, 0.1167, 0.4496, 0.1582, 0.4717, 0.2032, 0.4854, 0.25, 0.49, 0.3418, 0.02827, 0.3833, 0.05045, 0.3833, 0.05045, 0.3418, 0.02827, 0.6167, 0.05045, 0.5803, 0.08029, 0.5803, 0.08029, 0.6167, 0.05045, 0.2968, 0.01461, 0.3418, 0.02827, 0.3418, 0.02827, 0.2968, 0.01461, 0.5803, 0.08029, 0.5504, 0.1167, 0.5504, 0.1167, 0.5803, 0.08029, 0.25, 0.01, 0.2968, 0.01461, 0.2968, 0.01461, 0.25, 0.01, 0.5504, 0.1167, 0.5283, 0.1582, 0.5283, 0.1582, 0.5504, 0.1167, 0.2032, 0.01461, 0.25, 0.01, 0.25, 0.01, 0.2032, 0.01461, 0.5283, 0.1582, 0.5146, 0.2032, 0.5146, 0.2032, 0.5283, 0.1582, 0.1582, 0.02827, 0.2032, 0.01461, 0.2032, 0.01461, 0.1582, 0.02827, 0.5146, 0.2032, 0.51, 0.25, 0.51, 0.25, 0.5146, 0.2032, 0.1167, 0.05045, 0.1582, 0.02827, 0.1582, 0.02827, 0.1167, 0.05045, 0.51, 0.25, 0.5146, 0.2968, 0.5146, 0.2968, 0.51, 0.25, 0.08029, 0.08029, 0.1167, 0.05045, 0.1167, 0.05045, 0.08029, 0.08029, 0.5146, 0.2968, 0.5283, 0.3418, 0.5283, 0.3418, 0.5146, 0.2968, 0.05045, 0.1167, 0.08029, 0.08029, 0.08029, 0.08029, 0.05045, 0.1167, 0.5283, 0.3418, 0.5504, 0.3833, 0.5504, 0.3833, 0.5283, 0.3418, 0.75, 0.49, 0.7968, 0.4854, 0.7968, 0.4854, 0.75, 0.49, 0.02827, 0.1582, 0.05045, 0.1167, 0.05045, 0.1167, 0.02827, 0.1582, 0.5504, 0.3833, 0.5803, 0.4197, 0.5803, 0.4197, 0.5504, 0.3833, 0.7968, 0.4854, 0.8418, 0.4717, 0.8418, 0.4717, 0.7968, 0.4854, 0.01461, 0.2032, 0.02827, 0.1582, 0.02827, 0.1582, 0.01461, 0.2032, 0.5803, 0.4197, 0.6167, 0.4496, 0.6167, 0.4496, 0.5803, 0.4197, 0.8418, 0.4717, 0.8833, 0.4496, 0.8833, 0.4496, 0.8418, 0.4717, 0.01, 0.25, 0.01461, 0.2032, 0.01461, 0.2032, 0.01, 0.25, 0.6167, 0.4496, 0.6582, 0.4717, 0.6582, 0.4717, 0.6167, 0.4496, 0.8833, 0.4496, 0.9197, 0.4197, 0.9197, 0.4197, 0.8833, 0.4496, 0.01461, 0.2968, 0.01, 0.25, 0.01, 0.25, 0.01461, 0.2968, 0.6582, 0.4717, 0.7032, 0.4854, 0.7032, 0.4854, 0.6582, 0.4717, 0.9197, 0.4197, 0.9496, 0.3833, 0.9496, 0.3833, 0.9197, 0.4197, 0.02827, 0.3418, 0.01461, 0.2968, 0.01461, 0.2968, 0.02827, 0.3418, 0.7032, 0.4854, 0.75, 0.49, 0.75, 0.49, 0.7032, 0.4854, 0.9496, 0.3833, 0.9717, 0.3418, 0.9717, 0.3418, 0.9496, 0.3833, 0.05045, 0.3833, 0.02827, 0.3418, 0.02827, 0.3418, 0.05045, 0.3833, 0.2968, 0.4854, 0.25, 0.49, 0.25, 0.49, 0.2968, 0.4854, 0.9717, 0.3418, 0.9854, 0.2968, 0.9854, 0.2968, 0.9717, 0.3418, 0.08029, 0.4197, 0.05045, 0.3833, 0.05045, 0.3833, 0.08029, 0.4197, 0.3418, 0.4717, 0.2968, 0.4854, 0.2968, 0.4854, 0.3418, 0.4717, 0.9854, 0.2968, 0.99, 0.25, 0.99, 0.25, 0.9854, 0.2968, 0.1167, 0.4496, 0.08029, 0.4197, 0.08029, 0.4197, 0.1167, 0.4496, 0.3833, 0.4496, 0.3418, 0.4717, 0.3418, 0.4717, 0.3833, 0.4496, 0.99, 0.25, 0.9854, 0.2032, 0.9854, 0.2032, 0.99, 0.25, 0.1582, 0.4717, 0.1167, 0.4496, 0.1167, 0.4496, 0.1582, 0.4717, 0.4197, 0.4197, 0.3833, 0.4496, 0.3833, 0.4496, 0.4197, 0.4197, 0.9854, 0.2032, 0.9717, 0.1582, 0.9717, 0.1582, 0.9854, 0.2032, 0.2032, 0.4854, 0.1582, 0.4717, 0.1582, 0.4717, 0.2032, 0.4854, 0.4496, 0.3833, 0.4197, 0.4197, 0.4197, 0.4197, 0.4496, 0.3833, 0.9717, 0.1582, 0.9496, 0.1167, 0.9496, 0.1167, 0.9717, 0.1582, 0.25, 0.49, 0.2032, 0.4854, 0.2032, 0.4854, 0.25, 0.49, 0.4717, 0.3418, 0.4496, 0.3833, 0.4496, 0.3833, 0.4717, 0.3418, 0.9496, 0.1167, 0.9197, 0.08029, 0.9197, 0.08029, 0.9496, 0.1167, 0.4854, 0.2968, 0.4717, 0.3418, 0.4717, 0.3418, 0.4854, 0.2968, 0.9197, 0.08029, 0.8833, 0.05045, 0.8833, 0.05045, 0.9197, 0.08029, 0.49, 0.25, 0.4854, 0.2968, 0.4854, 0.2968, 0.49, 0.25, 0.8833, 0.05045, 0.8418, 0.02827, 0.8418, 0.02827, 0.8833, 0.05045, 0.4854, 0.2032, 0.49, 0.25, 0.49, 0.25, 0.4854, 0.2032, 0.8418, 0.02827, 0.7968, 0.01461, 0.7968, 0.01461, 0.8418, 0.02827, 0.4717, 0.1582, 0.4854, 0.2032, 0.4854, 0.2032, 0.4717, 0.1582, 0.7968, 0.01461, 0.75, 0.01, 0.75, 0.01, 0.7968, 0.01461, 0.4496, 0.1167, 0.4717, 0.1582, 0.4717, 0.1582, 0.4496, 0.1167, 0.75, 0.01, 0.7032, 0.01461, 0.7032, 0.01461, 0.75, 0.01, 0.4197, 0.08029, 0.4496, 0.1167, 0.4496, 0.1167, 0.4197, 0.08029, 0.7032, 0.01461, 0.6582, 0.02827, 0.6582, 0.02827, 0.7032, 0.01461, 0.3833, 0.05045, 0.4197, 0.08029, 0.4197, 0.08029, 0.3833, 0.05045, 0.6582, 0.02827, 0.6167, 0.05045, 0.6167, 0.05045, 0.6582, 0.02827, 0.0, 0.0, 0.0, 0.0, 0.0, 0.0, 0.0, 0.0, 0.0, 0.0, 0.0, 0.0, 0.0, 0.0, 0.0, 0.0, 0.0, 0.0, 0.0, 0.0, 0.0, 0.0, 0.0, 0.0, 0.0, 0.0, 0.0, 0.0, 0.0, 0.0, 0.0, 0.0, 0.0, 0.0, 0.0, 0.0, 0.0, 0.0, 0.0, 0.0, 0.0, 0.0, 0.0, 0.0, 0.0, 0.0, 0.0, 0.0, 0.0, 0.0, 0.0, 0.0, 0.0, 0.0, 0.0, 0.0, 0.0, 0.0, 0.0, 0.0, 0.0, 0.0, 0.0, 0.0, 0.0, 0.0, 0.0, 0.0, 0.0, 0.0, 0.0, 0.0, 0.0, 0.0, 0.0, 0.0, 0.0, 0.0, 0.0, 0.0, 0.0, 0.0, 0.0, 0.0, 0.0, 0.0, 0.0, 0.0, 0.0, 0.0, 0.0, 0.0, 0.0, 0.0, 0.0, 0.0, 0.0, 0.0, 0.0, 0.0, 0.0, 0.0, 0.0, 0.0, 0.0, 0.0, 0.0, 0.0, 0.0, 0.0, 0.0, 0.0, 0.0, 0.0, 0.0, 0.0, 0.0, 0.0, 0.0, 0.0, 0.0, 0.0, 0.0, 0.0, 0.0, 0.0, 0.0, 0.0, 0.0, 0.0, 0.0, 0.0, 0.0, 0.0, 0.0, 0.0, 0.0, 0.0, 0.0, 0.0, 0.0, 0.0, 0.0, 0.0, 0.0, 0.0, 0.0, 0.0, 0.0, 0.0, 0.0, 0.0, 0.0, 0.0, 0.0, 0.0, 0.0, 0.0, 0.0, 0.0, 0.0, 0.0, 0.0, 0.0, 0.0, 0.0, 0.0, 0.0, 0.0, 0.0, 0.0, 0.0, 0.0, 0.0, 0.0, 0.0, 0.0, 0.0, 0.0, 0.0, 0.0, 0.0, 0.0, 0.0, 0.0, 0.0, 0.0, 0.0, 0.0, 0.0, 0.0, 0.0, 0.0, 0.0, 0.0, 0.0, 0.0, 0.0, 0.0, 0.0, 0.0, 0.0, 0.0, 0.0, 0.0, 0.0, 0.0, 0.0, 0.0, 0.0, 0.0, 0.0, 0.0, 0.0, 0.0, 0.0, 0.0, 0.0, 0.0, 0.0, 0.0, 0.0, 0.0, 0.0, 0.0, 0.0, 0.0, 0.0, 0.0, 0.0, 0.0, 0.0, 0.0, 0.0, 0.0, 0.0, 0.0, 0.0, 0.0, 0.0, 0.0, 0.0, 0.0, 0.0, 0.0, 0.0, 0.0, 0.0, 0.0, 0.0, 0.0, 0.0, 0.0, 0.0, 0.0, 0.0])
me_cylinder.use_remesh_fix_poles = True
me_cylinder.use_remesh_preserve_attributes = False
me_cylinder.use_mirror_vertex_groups = False
me_cylinder.update()

# ---- objects
ob_cube = bpy.data.objects.new('Cube', me_cube)
ob_cylinder = bpy.data.objects.new('Cylinder', me_cylinder)

# ---- transforms, parenting, visibility, modifiers, constraints
ob_cube.location = (0.0, 0.0, 0.0)
ob_cube.lock_rotations_4d = False
ob_cube.empty_display_type = 'ARROWS'
ob_cube.lineart.crease_threshold = 0.0
ob_cylinder.location = (-0.5, 0.0, 0.0)
ob_cylinder.rotation_euler = (-1.344e-07, 1.571, 0.0)
ob_cylinder.lineart.crease_threshold = 0.0
_m = ob_cylinder.modifiers.new('Auto Smooth', 'NODES')
_m.node_group = ng_auto_smooth
_gi = [s.identifier for s in ng_auto_smooth.interface.items_tree if s.item_type == 'SOCKET' and s.in_out == 'INPUT']
_m[_gi[1]] = 0.5236  # Angle

# ---- collection membership
col_collection.objects.link(ob_cube)
col_collection.objects.link(ob_cylinder)

# ---- scene / render settings (as saved in the file)
scene.frame_start = 1; scene.frame_end = 250; scene.frame_set(1)
scene.render.engine = 'BLENDER_EEVEE_NEXT'
scene.cycles.use_denoising = False
scene.cycles.samples = 128
scene.cycles.sampling_pattern = 'TABULATED_SOBOL'
scene.cycles.use_adaptive_sampling = False
scene.cycles.use_light_tree = False
scene.view_settings.view_transform = 'Filmic'
bpy.context.view_layer.update()

# ---- added for rendering (the .blend has no active camera and no usable light): camera, sun
cam_auto = bpy.data.cameras.new('AutoCamera')
cam_auto.lens = 50.0
cam_auto.sensor_width = 36.0
cam_auto.clip_end = 1000.0
ob_auto_camera = bpy.data.objects.new('AutoCamera', cam_auto)
scene.collection.objects.link(ob_auto_camera)
ob_auto_camera.location = (2.71175, -3.8541, 2.5694)
ob_auto_camera.rotation_euler = (1.09748, -7.21219e-08, 0.694738)
scene.camera = ob_auto_camera
light_auto_sun = bpy.data.lights.new('AutoSun', 'SUN')
light_auto_sun.energy = 3.0
light_auto_sun.angle = 0.0523599
ob_auto_sun = bpy.data.objects.new('AutoSun', light_auto_sun)
scene.collection.objects.link(ob_auto_sun)
ob_auto_sun.rotation_euler = (0.872665, 0.174533, 0.523599)
bpy.context.view_layer.update()
